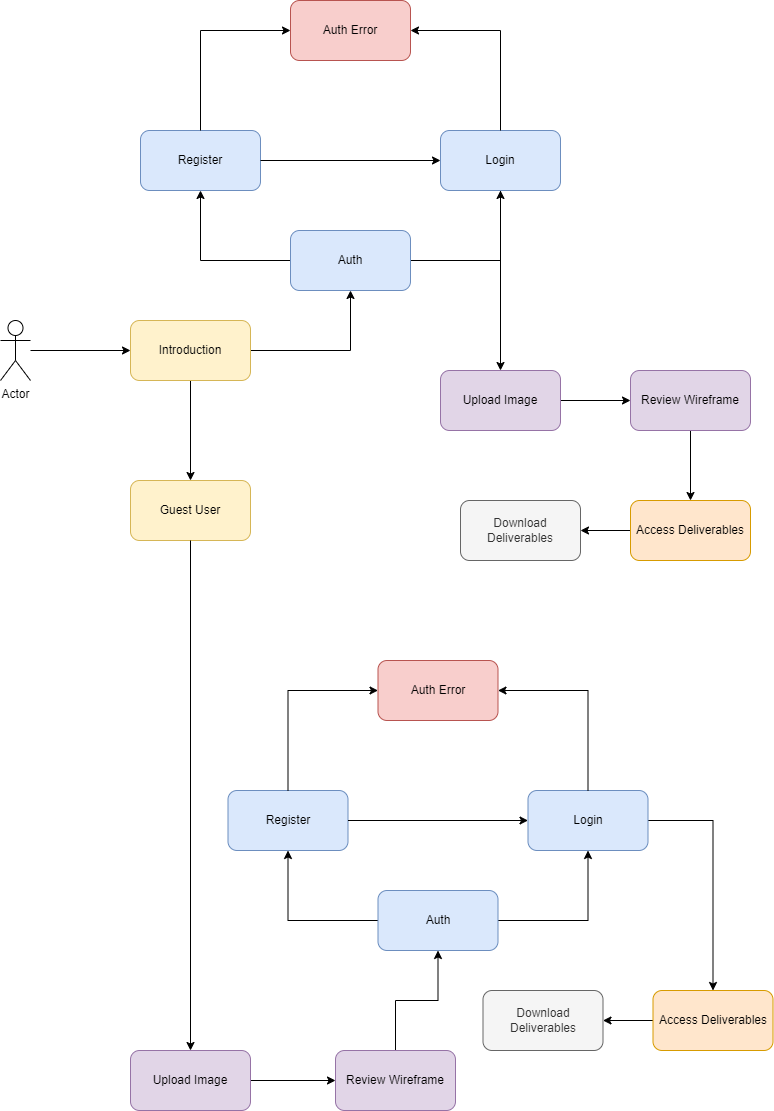

The diagram above was exported from draw.io. Its source (the exported page's mxGraphModel, read from the mxfile embedded in the PNG):
<mxGraphModel dx="2370" dy="1210" grid="1" gridSize="10" guides="1" tooltips="1" connect="1" arrows="1" fold="1" page="1" pageScale="1" pageWidth="850" pageHeight="1100" math="0" shadow="0">
  <root>
    <mxCell id="0" />
    <mxCell id="1" parent="0" />
    <mxCell id="BOu0xFtz3_rEmJzEVqA3-4" style="edgeStyle=orthogonalEdgeStyle;rounded=0;orthogonalLoop=1;jettySize=auto;html=1;entryX=0;entryY=0.5;entryDx=0;entryDy=0;" edge="1" parent="1" source="r_bbdkDNpx4qwchvO4CX-1" target="r_bbdkDNpx4qwchvO4CX-8">
      <mxGeometry relative="1" as="geometry" />
    </mxCell>
    <mxCell id="r_bbdkDNpx4qwchvO4CX-1" value="Actor" style="shape=umlActor;verticalLabelPosition=bottom;verticalAlign=top;html=1;outlineConnect=0;" parent="1" vertex="1">
      <mxGeometry x="95" y="360" width="30" height="60" as="geometry" />
    </mxCell>
    <mxCell id="r_bbdkDNpx4qwchvO4CX-5" value="Register" style="rounded=1;whiteSpace=wrap;html=1;fillColor=#dae8fc;strokeColor=#6c8ebf;" parent="1" vertex="1">
      <mxGeometry x="235" y="170" width="120" height="60" as="geometry" />
    </mxCell>
    <mxCell id="r_bbdkDNpx4qwchvO4CX-32" style="edgeStyle=orthogonalEdgeStyle;rounded=0;orthogonalLoop=1;jettySize=auto;html=1;entryX=0.5;entryY=1;entryDx=0;entryDy=0;" parent="1" source="r_bbdkDNpx4qwchvO4CX-6" target="r_bbdkDNpx4qwchvO4CX-7" edge="1">
      <mxGeometry relative="1" as="geometry" />
    </mxCell>
    <mxCell id="r_bbdkDNpx4qwchvO4CX-33" style="edgeStyle=orthogonalEdgeStyle;rounded=0;orthogonalLoop=1;jettySize=auto;html=1;entryX=0.5;entryY=1;entryDx=0;entryDy=0;" parent="1" source="r_bbdkDNpx4qwchvO4CX-6" target="r_bbdkDNpx4qwchvO4CX-5" edge="1">
      <mxGeometry relative="1" as="geometry" />
    </mxCell>
    <mxCell id="r_bbdkDNpx4qwchvO4CX-6" value="Auth" style="rounded=1;whiteSpace=wrap;html=1;fillColor=#dae8fc;strokeColor=#6c8ebf;" parent="1" vertex="1">
      <mxGeometry x="385" y="270" width="120" height="60" as="geometry" />
    </mxCell>
    <mxCell id="BOu0xFtz3_rEmJzEVqA3-5" style="edgeStyle=orthogonalEdgeStyle;rounded=0;orthogonalLoop=1;jettySize=auto;html=1;entryX=0.5;entryY=0;entryDx=0;entryDy=0;" edge="1" parent="1" source="r_bbdkDNpx4qwchvO4CX-7" target="r_bbdkDNpx4qwchvO4CX-9">
      <mxGeometry relative="1" as="geometry" />
    </mxCell>
    <mxCell id="r_bbdkDNpx4qwchvO4CX-7" value="Login" style="rounded=1;whiteSpace=wrap;html=1;fillColor=#dae8fc;strokeColor=#6c8ebf;" parent="1" vertex="1">
      <mxGeometry x="535" y="170" width="120" height="60" as="geometry" />
    </mxCell>
    <mxCell id="BOu0xFtz3_rEmJzEVqA3-1" style="edgeStyle=orthogonalEdgeStyle;rounded=0;orthogonalLoop=1;jettySize=auto;html=1;entryX=0.5;entryY=1;entryDx=0;entryDy=0;" edge="1" parent="1" source="r_bbdkDNpx4qwchvO4CX-8" target="r_bbdkDNpx4qwchvO4CX-6">
      <mxGeometry relative="1" as="geometry" />
    </mxCell>
    <mxCell id="V7cTx2UUUjY6GM3obGP_-2" style="edgeStyle=orthogonalEdgeStyle;rounded=0;orthogonalLoop=1;jettySize=auto;html=1;" edge="1" parent="1" source="r_bbdkDNpx4qwchvO4CX-8" target="V7cTx2UUUjY6GM3obGP_-1">
      <mxGeometry relative="1" as="geometry" />
    </mxCell>
    <mxCell id="r_bbdkDNpx4qwchvO4CX-8" value="Introduction" style="rounded=1;whiteSpace=wrap;html=1;fillColor=#fff2cc;strokeColor=#d6b656;" parent="1" vertex="1">
      <mxGeometry x="225" y="360" width="120" height="60" as="geometry" />
    </mxCell>
    <mxCell id="r_bbdkDNpx4qwchvO4CX-26" style="edgeStyle=orthogonalEdgeStyle;rounded=0;orthogonalLoop=1;jettySize=auto;html=1;entryX=0;entryY=0.5;entryDx=0;entryDy=0;" parent="1" source="r_bbdkDNpx4qwchvO4CX-9" target="r_bbdkDNpx4qwchvO4CX-25" edge="1">
      <mxGeometry relative="1" as="geometry" />
    </mxCell>
    <mxCell id="r_bbdkDNpx4qwchvO4CX-9" value="Upload Image" style="rounded=1;whiteSpace=wrap;html=1;fillColor=#e1d5e7;strokeColor=#9673a6;" parent="1" vertex="1">
      <mxGeometry x="535" y="410" width="120" height="60" as="geometry" />
    </mxCell>
    <mxCell id="r_bbdkDNpx4qwchvO4CX-27" style="edgeStyle=orthogonalEdgeStyle;rounded=0;orthogonalLoop=1;jettySize=auto;html=1;" parent="1" source="r_bbdkDNpx4qwchvO4CX-25" edge="1">
      <mxGeometry relative="1" as="geometry">
        <mxPoint x="785" y="540" as="targetPoint" />
      </mxGeometry>
    </mxCell>
    <mxCell id="r_bbdkDNpx4qwchvO4CX-25" value="Review Wireframe" style="rounded=1;whiteSpace=wrap;html=1;fillColor=#e1d5e7;strokeColor=#9673a6;" parent="1" vertex="1">
      <mxGeometry x="725" y="410" width="120" height="60" as="geometry" />
    </mxCell>
    <mxCell id="r_bbdkDNpx4qwchvO4CX-31" style="edgeStyle=orthogonalEdgeStyle;rounded=0;orthogonalLoop=1;jettySize=auto;html=1;entryX=1;entryY=0.5;entryDx=0;entryDy=0;" parent="1" source="r_bbdkDNpx4qwchvO4CX-28" target="r_bbdkDNpx4qwchvO4CX-30" edge="1">
      <mxGeometry relative="1" as="geometry" />
    </mxCell>
    <mxCell id="r_bbdkDNpx4qwchvO4CX-28" value="Access Deliverables" style="rounded=1;whiteSpace=wrap;html=1;fillColor=#ffe6cc;strokeColor=#d79b00;" parent="1" vertex="1">
      <mxGeometry x="725" y="540" width="120" height="60" as="geometry" />
    </mxCell>
    <mxCell id="r_bbdkDNpx4qwchvO4CX-30" value="Download Deliverables" style="rounded=1;whiteSpace=wrap;html=1;fillColor=#f5f5f5;strokeColor=#666666;fontColor=#333333;" parent="1" vertex="1">
      <mxGeometry x="555" y="540" width="120" height="60" as="geometry" />
    </mxCell>
    <mxCell id="r_bbdkDNpx4qwchvO4CX-35" value="Auth Error" style="rounded=1;whiteSpace=wrap;html=1;fillColor=#f8cecc;strokeColor=#b85450;" parent="1" vertex="1">
      <mxGeometry x="385" y="40" width="120" height="60" as="geometry" />
    </mxCell>
    <mxCell id="r_bbdkDNpx4qwchvO4CX-37" value="" style="endArrow=classic;html=1;rounded=0;" parent="1" edge="1">
      <mxGeometry width="50" height="50" relative="1" as="geometry">
        <mxPoint x="595" y="70" as="sourcePoint" />
        <mxPoint x="505" y="70" as="targetPoint" />
      </mxGeometry>
    </mxCell>
    <mxCell id="r_bbdkDNpx4qwchvO4CX-38" value="" style="endArrow=none;html=1;rounded=0;" parent="1" edge="1">
      <mxGeometry width="50" height="50" relative="1" as="geometry">
        <mxPoint x="595" y="170" as="sourcePoint" />
        <mxPoint x="595" y="70" as="targetPoint" />
      </mxGeometry>
    </mxCell>
    <mxCell id="r_bbdkDNpx4qwchvO4CX-39" value="" style="endArrow=none;html=1;rounded=0;" parent="1" edge="1">
      <mxGeometry width="50" height="50" relative="1" as="geometry">
        <mxPoint x="295" y="170" as="sourcePoint" />
        <mxPoint x="295" y="70" as="targetPoint" />
      </mxGeometry>
    </mxCell>
    <mxCell id="r_bbdkDNpx4qwchvO4CX-40" value="" style="endArrow=classic;html=1;rounded=0;" parent="1" edge="1">
      <mxGeometry width="50" height="50" relative="1" as="geometry">
        <mxPoint x="295" y="70" as="sourcePoint" />
        <mxPoint x="385" y="70" as="targetPoint" />
      </mxGeometry>
    </mxCell>
    <mxCell id="BOu0xFtz3_rEmJzEVqA3-2" value="" style="endArrow=classic;html=1;rounded=0;entryX=0;entryY=0.5;entryDx=0;entryDy=0;" edge="1" parent="1" target="r_bbdkDNpx4qwchvO4CX-7">
      <mxGeometry width="50" height="50" relative="1" as="geometry">
        <mxPoint x="355" y="200" as="sourcePoint" />
        <mxPoint x="405" y="150" as="targetPoint" />
      </mxGeometry>
    </mxCell>
    <mxCell id="V7cTx2UUUjY6GM3obGP_-1" value="Guest User" style="rounded=1;whiteSpace=wrap;html=1;fillColor=#fff2cc;strokeColor=#d6b656;" vertex="1" parent="1">
      <mxGeometry x="225" y="520" width="120" height="60" as="geometry" />
    </mxCell>
    <mxCell id="oHwryUL93wDbOE-7K9eU-1" style="edgeStyle=orthogonalEdgeStyle;rounded=0;orthogonalLoop=1;jettySize=auto;html=1;entryX=0.5;entryY=0;entryDx=0;entryDy=0;exitX=0.5;exitY=1;exitDx=0;exitDy=0;" edge="1" parent="1" source="V7cTx2UUUjY6GM3obGP_-1" target="oHwryUL93wDbOE-7K9eU-4">
      <mxGeometry relative="1" as="geometry">
        <mxPoint x="350" y="1000" as="sourcePoint" />
      </mxGeometry>
    </mxCell>
    <mxCell id="oHwryUL93wDbOE-7K9eU-3" style="edgeStyle=orthogonalEdgeStyle;rounded=0;orthogonalLoop=1;jettySize=auto;html=1;entryX=0;entryY=0.5;entryDx=0;entryDy=0;exitX=1;exitY=0.5;exitDx=0;exitDy=0;" edge="1" parent="1" source="oHwryUL93wDbOE-7K9eU-4" target="oHwryUL93wDbOE-7K9eU-6">
      <mxGeometry relative="1" as="geometry">
        <mxPoint x="360" y="1120" as="sourcePoint" />
      </mxGeometry>
    </mxCell>
    <mxCell id="oHwryUL93wDbOE-7K9eU-4" value="Upload Image" style="rounded=1;whiteSpace=wrap;html=1;fillColor=#e1d5e7;strokeColor=#9673a6;" vertex="1" parent="1">
      <mxGeometry x="225" y="1090" width="120" height="60" as="geometry" />
    </mxCell>
    <mxCell id="oHwryUL93wDbOE-7K9eU-5" style="edgeStyle=orthogonalEdgeStyle;rounded=0;orthogonalLoop=1;jettySize=auto;html=1;entryX=0.5;entryY=1;entryDx=0;entryDy=0;" edge="1" parent="1" source="oHwryUL93wDbOE-7K9eU-6" target="oHwryUL93wDbOE-7K9eU-10">
      <mxGeometry relative="1" as="geometry" />
    </mxCell>
    <mxCell id="oHwryUL93wDbOE-7K9eU-6" value="Review Wireframe" style="rounded=1;whiteSpace=wrap;html=1;fillColor=#e1d5e7;strokeColor=#9673a6;" vertex="1" parent="1">
      <mxGeometry x="430" y="1090" width="120" height="60" as="geometry" />
    </mxCell>
    <mxCell id="oHwryUL93wDbOE-7K9eU-7" value="Register" style="rounded=1;whiteSpace=wrap;html=1;fillColor=#dae8fc;strokeColor=#6c8ebf;" vertex="1" parent="1">
      <mxGeometry x="322.5" y="830" width="120" height="60" as="geometry" />
    </mxCell>
    <mxCell id="oHwryUL93wDbOE-7K9eU-8" style="edgeStyle=orthogonalEdgeStyle;rounded=0;orthogonalLoop=1;jettySize=auto;html=1;entryX=0.5;entryY=1;entryDx=0;entryDy=0;" edge="1" parent="1" source="oHwryUL93wDbOE-7K9eU-10" target="oHwryUL93wDbOE-7K9eU-12">
      <mxGeometry relative="1" as="geometry" />
    </mxCell>
    <mxCell id="oHwryUL93wDbOE-7K9eU-9" style="edgeStyle=orthogonalEdgeStyle;rounded=0;orthogonalLoop=1;jettySize=auto;html=1;entryX=0.5;entryY=1;entryDx=0;entryDy=0;" edge="1" parent="1" source="oHwryUL93wDbOE-7K9eU-10" target="oHwryUL93wDbOE-7K9eU-7">
      <mxGeometry relative="1" as="geometry" />
    </mxCell>
    <mxCell id="oHwryUL93wDbOE-7K9eU-10" value="Auth" style="rounded=1;whiteSpace=wrap;html=1;fillColor=#dae8fc;strokeColor=#6c8ebf;" vertex="1" parent="1">
      <mxGeometry x="472.5" y="930" width="120" height="60" as="geometry" />
    </mxCell>
    <mxCell id="oHwryUL93wDbOE-7K9eU-11" style="edgeStyle=orthogonalEdgeStyle;rounded=0;orthogonalLoop=1;jettySize=auto;html=1;entryX=0.5;entryY=0;entryDx=0;entryDy=0;" edge="1" parent="1" source="oHwryUL93wDbOE-7K9eU-12" target="oHwryUL93wDbOE-7K9eU-20">
      <mxGeometry relative="1" as="geometry" />
    </mxCell>
    <mxCell id="oHwryUL93wDbOE-7K9eU-12" value="Login" style="rounded=1;whiteSpace=wrap;html=1;fillColor=#dae8fc;strokeColor=#6c8ebf;" vertex="1" parent="1">
      <mxGeometry x="622.5" y="830" width="120" height="60" as="geometry" />
    </mxCell>
    <mxCell id="oHwryUL93wDbOE-7K9eU-13" value="Auth Error" style="rounded=1;whiteSpace=wrap;html=1;fillColor=#f8cecc;strokeColor=#b85450;" vertex="1" parent="1">
      <mxGeometry x="472.5" y="700" width="120" height="60" as="geometry" />
    </mxCell>
    <mxCell id="oHwryUL93wDbOE-7K9eU-14" value="" style="endArrow=classic;html=1;rounded=0;" edge="1" parent="1">
      <mxGeometry width="50" height="50" relative="1" as="geometry">
        <mxPoint x="682.5" y="730" as="sourcePoint" />
        <mxPoint x="592.5" y="730" as="targetPoint" />
      </mxGeometry>
    </mxCell>
    <mxCell id="oHwryUL93wDbOE-7K9eU-15" value="" style="endArrow=none;html=1;rounded=0;" edge="1" parent="1">
      <mxGeometry width="50" height="50" relative="1" as="geometry">
        <mxPoint x="682.5" y="830" as="sourcePoint" />
        <mxPoint x="682.5" y="730" as="targetPoint" />
      </mxGeometry>
    </mxCell>
    <mxCell id="oHwryUL93wDbOE-7K9eU-16" value="" style="endArrow=none;html=1;rounded=0;" edge="1" parent="1">
      <mxGeometry width="50" height="50" relative="1" as="geometry">
        <mxPoint x="382.5" y="830" as="sourcePoint" />
        <mxPoint x="382.5" y="730" as="targetPoint" />
      </mxGeometry>
    </mxCell>
    <mxCell id="oHwryUL93wDbOE-7K9eU-17" value="" style="endArrow=classic;html=1;rounded=0;" edge="1" parent="1">
      <mxGeometry width="50" height="50" relative="1" as="geometry">
        <mxPoint x="382.5" y="730" as="sourcePoint" />
        <mxPoint x="472.5" y="730" as="targetPoint" />
      </mxGeometry>
    </mxCell>
    <mxCell id="oHwryUL93wDbOE-7K9eU-18" value="" style="endArrow=classic;html=1;rounded=0;entryX=0;entryY=0.5;entryDx=0;entryDy=0;" edge="1" parent="1" target="oHwryUL93wDbOE-7K9eU-12">
      <mxGeometry width="50" height="50" relative="1" as="geometry">
        <mxPoint x="442.5" y="860" as="sourcePoint" />
        <mxPoint x="492.5" y="810" as="targetPoint" />
      </mxGeometry>
    </mxCell>
    <mxCell id="oHwryUL93wDbOE-7K9eU-19" style="edgeStyle=orthogonalEdgeStyle;rounded=0;orthogonalLoop=1;jettySize=auto;html=1;entryX=1;entryY=0.5;entryDx=0;entryDy=0;" edge="1" parent="1" source="oHwryUL93wDbOE-7K9eU-20" target="oHwryUL93wDbOE-7K9eU-21">
      <mxGeometry relative="1" as="geometry" />
    </mxCell>
    <mxCell id="oHwryUL93wDbOE-7K9eU-20" value="Access Deliverables" style="rounded=1;whiteSpace=wrap;html=1;fillColor=#ffe6cc;strokeColor=#d79b00;" vertex="1" parent="1">
      <mxGeometry x="747.5" y="1030" width="120" height="60" as="geometry" />
    </mxCell>
    <mxCell id="oHwryUL93wDbOE-7K9eU-21" value="Download Deliverables" style="rounded=1;whiteSpace=wrap;html=1;fillColor=#f5f5f5;strokeColor=#666666;fontColor=#333333;" vertex="1" parent="1">
      <mxGeometry x="577.5" y="1030" width="120" height="60" as="geometry" />
    </mxCell>
  </root>
</mxGraphModel>